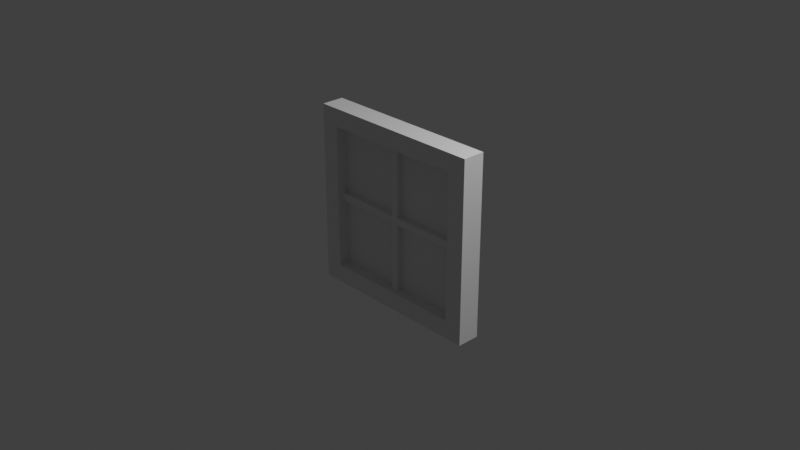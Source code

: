# Source: multidecor_window_segment_with_thin_slats.blend  (saved by Blender 3.0.42; exported with 4.5.12 LTS)
import bpy
from mathutils import Matrix  # noqa: F401  (used for matrix-valued properties, if any)

bpy.ops.wm.read_factory_settings(use_empty=True)
scene = bpy.context.scene
scene.name = 'Scene'

# ---- collections
col_collection = bpy.data.collections.new('Collection'); scene.collection.children.link(col_collection)

# ---- materials (node trees are filled in below, after node groups)
mat_material = bpy.data.materials.new('Material')
mat_material.alpha_threshold = 0.0
mat_material.use_transparent_shadow = False
mat_material.line_color = (0.0, 0.0, 0.0, 1.0)
mat_material_001 = bpy.data.materials.new('Material.001')
mat_material_001.use_transparent_shadow = False

# ---- material node trees
mat_material.use_nodes = True; mat_material.node_tree.nodes.clear()
_N = mat_material.node_tree.nodes; _L = mat_material.node_tree.links
n0 = _N.new('ShaderNodeOutputMaterial'); n0.name = 'Material Output'; n0.location = (300, 300)
n1 = _N.new('ShaderNodeBsdfPrincipled'); n1.name = 'Principled BSDF'; n1.location = (10, 300)
n1.distribution = 'GGX'
n1.subsurface_method = 'RANDOM_WALK_SKIN'
n1.inputs[2].default_value = 0.4
n1.inputs[3].default_value = 1.45
n1.inputs[27].default_value = (0.0, 0.0, 0.0, 1.0)
n1.inputs[28].default_value = 1.0
_L.new(n1.outputs[0], n0.inputs[0])
n0.is_active_output = True
mat_material_001.use_nodes = True; mat_material_001.node_tree.nodes.clear()
_N = mat_material_001.node_tree.nodes; _L = mat_material_001.node_tree.links
n0 = _N.new('ShaderNodeBsdfPrincipled'); n0.name = 'Principled BSDF'; n0.location = (10, 300)
n0.distribution = 'GGX'
n0.subsurface_method = 'RANDOM_WALK_SKIN'
n0.inputs[3].default_value = 1.45
n0.inputs[27].default_value = (0.0, 0.0, 0.0, 1.0)
n0.inputs[28].default_value = 1.0
n1 = _N.new('ShaderNodeOutputMaterial'); n1.name = 'Material Output'; n1.location = (300, 300)
_L.new(n0.outputs[0], n1.inputs[0])
n1.is_active_output = True

# ---- world
world_world = bpy.data.worlds.new('World'); scene.world = world_world
world_world.use_nodes = True; world_world.node_tree.nodes.clear()
_N = world_world.node_tree.nodes; _L = world_world.node_tree.links
n0 = _N.new('ShaderNodeOutputWorld'); n0.name = 'World Output'; n0.location = (300, 300)
n1 = _N.new('ShaderNodeBackground'); n1.name = 'Background'; n1.location = (10, 300)
n1.inputs[0].default_value = (0.05088, 0.05088, 0.05088, 1.0)
_L.new(n1.outputs[0], n0.inputs[0])
n0.is_active_output = True
world_world.color = (0.05088, 0.05088, 0.05088)
world_world.use_sun_shadow = False
world_world.sun_shadow_jitter_overblur = 0.0

# ---- cameras
cam_camera = bpy.data.cameras.new('Camera')
cam_camera.clip_end = 100.0
cam_camera.ortho_scale = 7.314

# ---- lights
light_light = bpy.data.lights.new('Light', 'POINT')
light_light.transmission_factor = 0.0
light_light.energy = 1000.0
light_light.shadow_soft_size = 0.1
light_light.shadow_maximum_resolution = 0.006
light_light.use_absolute_resolution = True

# ---- meshes
me_cube = bpy.data.meshes.new('Cube')
me_cube.from_pydata([(1.0, 0.125, 1.0), (1.0, 0.125, -1.0), (1.0, -0.125, 1.0), (1.0, -0.125, -1.0), (-1.0, 0.125, 1.0), (-1.0, 0.125, -1.0), (-1.0, -0.125, 1.0), (-1.0, -0.125, -1.0), (0.8, 0.125, 0.8), (0.8, 0.125, -0.8), (0.8, -0.125, 0.8), (0.8, -0.125, -0.8), (-0.8, 0.125, 0.8), (-0.8, 0.125, -0.8), (-0.8, -0.125, 0.8), (-0.8, -0.125, -0.8), (-0.8, 1.49e-08, -0.8), (0.8, 1.49e-08, 0.8), (-0.8, 1.49e-08, 0.8), (0.8, 1.49e-08, -0.8), (0.04, -0.125, 1.0), (-0.04, -0.125, 1.0), (-0.04, 0.125, 1.0), (0.04, 0.125, 1.0), (0.04, -0.065, 0.8), (-0.04, -0.065, 0.8), (-0.04, 0.065, 0.8), (0.04, 0.065, 0.8), (-0.04, 1.49e-08, 0.8), (0.04, 1.49e-08, 0.8), (0.04, 0.125, -1.0), (-0.04, 0.125, -1.0), (-0.04, -0.125, -1.0), (0.04, -0.125, -1.0), (0.04, 0.065, -0.8), (-0.04, 0.065, -0.8), (-0.04, -0.065, -0.8), (0.04, -0.065, -0.8), (0.04, 1.49e-08, -0.8), (-0.04, 1.49e-08, -0.8), (-1.0, -0.125, -0.04), (-1.0, -0.125, 0.04), (-1.0, 0.125, 0.04), (-1.0, 0.125, -0.04), (-0.8, -0.065, 0.04), (-0.8, -0.065, -0.04), (-0.8, 0.065, -0.04), (-0.8, 0.065, 0.04), (-0.8, 1.49e-08, 0.04), (-0.8, 1.49e-08, -0.04), (1.0, 0.125, 0.04), (1.0, 0.125, -0.04), (1.0, -0.125, 0.04), (1.0, -0.125, -0.04), (0.8, 0.065, 0.04), (0.8, 0.065, -0.04), (0.8, -0.065, -0.04), (0.8, -0.065, 0.04), (0.8, 1.49e-08, 0.04), (0.8, 1.49e-08, -0.04), (0.04, 0.065, 0.04), (0.04, -0.065, 0.04), (0.04, 1.49e-08, 0.04), (-0.04, 1.49e-08, 0.04), (-0.04, 0.065, 0.04), (-0.04, -0.065, 0.04), (0.04, 1.49e-08, -0.04), (0.04, -0.065, -0.04), (0.04, 0.065, -0.04), (-0.04, 1.49e-08, -0.04), (-0.04, 0.065, -0.04), (-0.04, -0.065, -0.04), (0.04, -0.125, 0.8), (-0.04, -0.125, 0.8), (-0.04, -0.125, -0.8), (0.04, -0.125, -0.8), (-0.8, -0.125, 0.04), (-0.8, -0.125, -0.04), (0.8, -0.125, -0.04), (0.8, -0.125, 0.04), (-0.04, 0.125, 0.8), (0.04, 0.125, 0.8), (0.04, 0.125, -0.8), (-0.04, 0.125, -0.8), (-0.8, 0.125, -0.04), (-0.8, 0.125, 0.04), (0.8, 0.125, 0.04), (0.8, 0.125, -0.04), (0.8, 0.065, 0.8), (0.04, 0.065, 0.8), (-0.8, 0.065, 0.8), (-0.8, 0.065, 0.04), (-0.8, 0.065, -0.8), (-0.04, 0.065, -0.8), (0.8, 0.065, -0.8), (0.8, 0.065, -0.04), (-0.8, -0.065, 0.8), (-0.04, -0.065, 0.8), (0.8, -0.065, 0.8), (0.8, -0.065, 0.04), (0.8, -0.065, -0.8), (0.04, -0.065, -0.8), (-0.8, -0.065, -0.8), (-0.8, -0.065, -0.04)], [], [(22, 4, 6, 21), (41, 6, 4, 42), (30, 1, 3, 33), (50, 0, 2, 52), (22, 80, 12, 4), (50, 86, 8, 0), (30, 82, 9, 1), (43, 84, 13, 5), (0, 8, 81, 23), (23, 81, 80, 22), (74, 32, 33, 75), (0, 23, 20, 2), (23, 22, 21, 20), (5, 13, 83, 31), (31, 83, 82, 30), (40, 7, 15, 77), (5, 31, 32, 7), (31, 30, 33, 32), (20, 72, 10, 2), (75, 33, 3, 11), (77, 76, 41, 40), (4, 12, 85, 42), (42, 85, 84, 43), (52, 79, 78, 53), (7, 40, 43, 5), (40, 41, 42, 43), (21, 73, 72, 20), (1, 9, 87, 51), (51, 87, 86, 50), (41, 76, 14, 6), (1, 51, 53, 3), (51, 50, 52, 53), (58, 62, 61, 57), (54, 60, 62, 58), (62, 29, 24, 61), (60, 27, 29, 62), (48, 63, 64, 47), (44, 65, 63, 48), (65, 25, 28, 63), (63, 28, 26, 64), (56, 67, 66, 59), (59, 66, 68, 55), (66, 38, 34, 68), (67, 37, 38, 66), (46, 70, 69, 49), (49, 69, 71, 45), (69, 39, 36, 71), (70, 35, 39, 69), (55, 68, 60, 54), (26, 27, 60, 64), (46, 47, 64, 70), (35, 70, 68, 34), (70, 64, 60, 68), (25, 65, 61, 24), (45, 71, 65, 44), (56, 57, 61, 67), (36, 37, 67, 71), (65, 71, 67, 61), (62, 58, 17, 29), (63, 48, 18, 28), (66, 59, 19, 38), (69, 49, 16, 39), (6, 14, 73, 21), (2, 10, 79, 52), (11, 3, 53, 78), (15, 7, 32, 74), (87, 55, 54, 86), (8, 86, 54, 88), (95, 87, 9, 94), (17, 88, 54, 58), (94, 19, 59, 95), (13, 84, 46, 92), (85, 47, 46, 84), (91, 85, 12, 90), (48, 91, 90, 18), (16, 92, 46, 49), (89, 81, 8, 88), (29, 89, 88, 17), (81, 27, 26, 80), (12, 80, 26, 90), (18, 90, 26, 28), (19, 94, 34, 38), (9, 82, 34, 94), (83, 35, 34, 82), (93, 92, 16, 39), (83, 13, 92, 93), (39, 16, 102, 36), (15, 74, 36, 102), (75, 37, 36, 74), (19, 38, 101, 100), (75, 11, 100, 101), (103, 77, 15, 102), (49, 103, 102, 16), (14, 76, 44, 96), (44, 48, 18, 96), (77, 45, 44, 76), (97, 73, 14, 96), (18, 28, 97, 96), (73, 25, 24, 72), (10, 72, 24, 98), (29, 17, 98, 24), (99, 79, 10, 98), (58, 99, 98, 17), (79, 57, 56, 78), (56, 59, 19, 100), (11, 78, 56, 100)])
me_cube.polygons.foreach_set('material_index', [0, 0, 0, 0, 0, 0, 0, 0, 0, 0, 0, 0, 0, 0, 0, 0, 0, 0, 0, 0, 0, 0, 0, 0, 0, 0, 0, 0, 0, 0, 0, 0, 0, 0, 0, 0, 0, 0, 0, 0, 0, 0, 0, 0, 0, 0, 0, 0, 0, 0, 0, 0, 0, 0, 0, 0, 0, 0, 1, 1, 1, 1, 0, 0, 0, 0, 0, 0, 0, 1, 0, 0, 0, 0, 1, 1, 0, 1, 0, 0, 1, 1, 0, 0, 1, 0, 0, 0, 0, 0, 0, 0, 0, 0, 0, 0, 0, 0, 0, 0, 0, 0, 0, 0, 0, 0])
_uv = me_cube.uv_layers.new(name='UVMap')
_uv.uv.foreach_set('vector', [0.3739, 0.243, 0.3739, 0.0003361, 0.3107, 0.0003361, 0.3107, 0.243, 0.243, 0.6519, 0.0003361, 0.6519, 0.0003361, 0.5887, 0.243, 0.5887, 0.1457, 0.2632, 0.1457, 0.5059, 0.08249, 0.5059, 0.08249, 0.2632, 0.602, 0.2632, 0.602, 0.5059, 0.5389, 0.5059, 0.5389, 0.2632, 0.3739, 0.243, 0.4244, 0.243, 0.4244, 0.05089, 0.3739, 0.0003361, 0.602, 0.2632, 0.6526, 0.2632, 0.6526, 0.4554, 0.602, 0.5059, 0.1457, 0.2632, 0.1962, 0.2632, 0.1962, 0.4554, 0.1457, 0.5059, 0.2632, 0.5887, 0.2632, 0.5382, 0.4554, 0.5382, 0.5059, 0.5887, 0.3739, 0.5059, 0.4244, 0.4554, 0.4244, 0.2632, 0.3739, 0.2632, 0.3739, 0.2632, 0.4244, 0.2632, 0.4244, 0.243, 0.3739, 0.243, 0.03193, 0.243, 0.08249, 0.243, 0.08249, 0.2632, 0.03193, 0.2632, 0.3739, 0.5059, 0.3739, 0.2632, 0.3107, 0.2632, 0.3107, 0.5059, 0.3739, 0.2632, 0.3739, 0.243, 0.3107, 0.243, 0.3107, 0.2632, 0.1457, 0.0003362, 0.1962, 0.05089, 0.1962, 0.243, 0.1457, 0.243, 0.1457, 0.243, 0.1962, 0.243, 0.1962, 0.2632, 0.1457, 0.2632, 0.2632, 0.6519, 0.5059, 0.6519, 0.4554, 0.7025, 0.2632, 0.7025, 0.1457, 0.0003362, 0.1457, 0.243, 0.08249, 0.243, 0.08249, 0.0003361, 0.1457, 0.243, 0.1457, 0.2632, 0.08249, 0.2632, 0.08249, 0.243, 0.3107, 0.2632, 0.2601, 0.2632, 0.2601, 0.4554, 0.3107, 0.5059, 0.03193, 0.2632, 0.08249, 0.2632, 0.08249, 0.5059, 0.03193, 0.4554, 0.2632, 0.7025, 0.243, 0.7025, 0.243, 0.6519, 0.2632, 0.6519, 0.0003361, 0.5887, 0.05089, 0.5382, 0.243, 0.5382, 0.243, 0.5887, 0.243, 0.5887, 0.243, 0.5382, 0.2632, 0.5382, 0.2632, 0.5887, 0.5389, 0.2632, 0.4883, 0.2632, 0.4883, 0.243, 0.5389, 0.243, 0.5059, 0.6519, 0.2632, 0.6519, 0.2632, 0.5887, 0.5059, 0.5887, 0.2632, 0.6519, 0.243, 0.6519, 0.243, 0.5887, 0.2632, 0.5887, 0.3107, 0.243, 0.2601, 0.243, 0.2601, 0.2632, 0.3107, 0.2632, 0.602, 0.0003362, 0.6526, 0.05089, 0.6526, 0.243, 0.602, 0.243, 0.602, 0.243, 0.6526, 0.243, 0.6526, 0.2632, 0.602, 0.2632, 0.243, 0.6519, 0.243, 0.7025, 0.05089, 0.7025, 0.0003361, 0.6519, 0.602, 0.0003362, 0.602, 0.243, 0.5389, 0.243, 0.5389, 0.0003361, 0.602, 0.243, 0.602, 0.2632, 0.5389, 0.2632, 0.5389, 0.243, 0.9437, 0.8908, 0.9437, 0.6987, 0.9273, 0.6987, 0.9273, 0.8908, 0.9266, 0.8908, 0.9266, 0.6987, 0.9102, 0.6987, 0.9102, 0.8908, 0.9437, 0.6987, 0.9437, 0.5066, 0.9273, 0.5066, 0.9273, 0.6987, 0.9266, 0.6987, 0.9266, 0.5066, 0.9102, 0.5066, 0.9102, 0.6987, 0.824, 0.8908, 0.824, 0.6987, 0.8075, 0.6987, 0.8075, 0.8908, 0.8931, 0.5066, 0.8931, 0.6987, 0.9095, 0.6987, 0.9095, 0.5066, 0.8931, 0.6987, 0.8931, 0.8908, 0.9095, 0.8908, 0.9095, 0.6987, 0.824, 0.6987, 0.824, 0.5066, 0.8075, 0.5066, 0.8075, 0.6987, 0.876, 0.5066, 0.876, 0.6987, 0.8924, 0.6987, 0.8924, 0.5066, 0.8589, 0.5066, 0.8589, 0.6987, 0.8753, 0.6987, 0.8753, 0.5066, 0.8589, 0.6987, 0.8589, 0.8908, 0.8753, 0.8908, 0.8753, 0.6987, 0.876, 0.6987, 0.876, 0.8908, 0.8924, 0.8908, 0.8924, 0.6987, 0.8247, 0.5066, 0.8247, 0.6987, 0.8411, 0.6987, 0.8411, 0.5066, 0.8418, 0.5066, 0.8418, 0.6987, 0.8582, 0.6987, 0.8582, 0.5066, 0.8418, 0.6987, 0.8418, 0.8908, 0.8582, 0.8908, 0.8582, 0.6987, 0.8247, 0.6987, 0.8247, 0.8908, 0.8411, 0.8908, 0.8411, 0.6987, 0.6668, 0.4545, 0.6668, 0.6466, 0.6466, 0.6466, 0.6466, 0.4545, 0.4545, 0.6668, 0.4545, 0.6466, 0.6466, 0.6466, 0.6466, 0.6668, 0.6668, 0.859, 0.6466, 0.859, 0.6466, 0.6668, 0.6668, 0.6668, 0.859, 0.6668, 0.6668, 0.6668, 0.6668, 0.6466, 0.859, 0.6466, 0.6668, 0.6668, 0.6466, 0.6668, 0.6466, 0.6466, 0.6668, 0.6466, 0.7201, 0.07325, 0.7201, 0.2654, 0.6999, 0.2654, 0.6999, 0.07325, 0.9123, 0.2856, 0.7201, 0.2856, 0.7201, 0.2654, 0.9123, 0.2654, 0.5078, 0.2856, 0.5078, 0.2654, 0.6999, 0.2654, 0.6999, 0.2856, 0.7201, 0.4777, 0.6999, 0.4777, 0.6999, 0.2856, 0.7201, 0.2856, 0.7201, 0.2654, 0.7201, 0.2856, 0.6999, 0.2856, 0.6999, 0.2654, 0.4998, 0.5002, 0.4998, 0.9998, 0.0001998, 0.9998, 0.0001999, 0.5002, 0.0001998, 0.0001999, 0.4998, 0.0001998, 0.4998, 0.4998, 0.0001999, 0.4998, 0.5002, 0.0001998, 0.9998, 0.0001998, 0.9998, 0.4998, 0.5002, 0.4998, 0.5002, 0.5002, 0.9998, 0.5002, 0.9998, 0.9998, 0.5002, 0.9998, 0.3107, 0.0003361, 0.2601, 0.05089, 0.2601, 0.243, 0.3107, 0.243, 0.5389, 0.5059, 0.4883, 0.4554, 0.4883, 0.2632, 0.5389, 0.2632, 0.4883, 0.05089, 0.5389, 0.0003361, 0.5389, 0.243, 0.4883, 0.243, 0.03193, 0.05089, 0.08249, 0.0003361, 0.08249, 0.243, 0.03193, 0.243, 0.6526, 0.243, 0.6678, 0.243, 0.6678, 0.2632, 0.6526, 0.2632, 0.6526, 0.4554, 0.6526, 0.2632, 0.6678, 0.2632, 0.6678, 0.4554, 0.6678, 0.243, 0.6526, 0.243, 0.6526, 0.05089, 0.6678, 0.05089, 0.6842, 0.4554, 0.6678, 0.4554, 0.6678, 0.2632, 0.6842, 0.2632, 0.6678, 0.05089, 0.6842, 0.05089, 0.6842, 0.243, 0.6678, 0.243, 0.4554, 0.5382, 0.2632, 0.5382, 0.2632, 0.523, 0.4554, 0.523, 0.243, 0.5382, 0.243, 0.523, 0.2632, 0.523, 0.2632, 0.5382, 0.243, 0.523, 0.243, 0.5382, 0.05089, 0.5382, 0.05089, 0.523, 0.243, 0.5066, 0.243, 0.523, 0.05089, 0.523, 0.05089, 0.5066, 0.4554, 0.5066, 0.4554, 0.523, 0.2632, 0.523, 0.2632, 0.5066, 0.4396, 0.2632, 0.4244, 0.2632, 0.4244, 0.4554, 0.4396, 0.4554, 0.456, 0.2632, 0.4396, 0.2632, 0.4396, 0.4554, 0.456, 0.4554, 0.4244, 0.2632, 0.4396, 0.2632, 0.4396, 0.243, 0.4244, 0.243, 0.4244, 0.05089, 0.4244, 0.243, 0.4396, 0.243, 0.4396, 0.05089, 0.456, 0.05089, 0.4396, 0.05089, 0.4396, 0.243, 0.456, 0.243, 0.2278, 0.4554, 0.2114, 0.4554, 0.2114, 0.2632, 0.2278, 0.2632, 0.1962, 0.4554, 0.1962, 0.2632, 0.2114, 0.2632, 0.2114, 0.4554, 0.1962, 0.243, 0.2114, 0.243, 0.2114, 0.2632, 0.1962, 0.2632, 0.2114, 0.243, 0.2114, 0.05089, 0.2278, 0.05089, 0.2278, 0.243, 0.1962, 0.243, 0.1962, 0.05089, 0.2114, 0.05089, 0.2114, 0.243, 0.0003362, 0.243, 0.0003364, 0.05089, 0.01677, 0.05089, 0.01677, 0.243, 0.03193, 0.05089, 0.03193, 0.243, 0.01677, 0.243, 0.01677, 0.05089, 0.03193, 0.2632, 0.01677, 0.2632, 0.01677, 0.243, 0.03193, 0.243, 0.0003363, 0.4554, 0.0003361, 0.2632, 0.01677, 0.2632, 0.01677, 0.4554, 0.03193, 0.2632, 0.03193, 0.4554, 0.01677, 0.4554, 0.01677, 0.2632, 0.2632, 0.7177, 0.2632, 0.7025, 0.4554, 0.7025, 0.4554, 0.7177, 0.2632, 0.7341, 0.2632, 0.7177, 0.4554, 0.7177, 0.4554, 0.7341, 0.05089, 0.7025, 0.243, 0.7025, 0.243, 0.7177, 0.05089, 0.7177, 0.243, 0.7177, 0.243, 0.7341, 0.05089, 0.7341, 0.05089, 0.7177, 0.2632, 0.7025, 0.2632, 0.7177, 0.243, 0.7177, 0.243, 0.7025, 0.2449, 0.243, 0.2601, 0.243, 0.2601, 0.05089, 0.2449, 0.05089, 0.2285, 0.05089, 0.2285, 0.243, 0.2449, 0.243, 0.2449, 0.05089, 0.2601, 0.243, 0.2449, 0.243, 0.2449, 0.2632, 0.2601, 0.2632, 0.2601, 0.4554, 0.2601, 0.2632, 0.2449, 0.2632, 0.2449, 0.4554, 0.2285, 0.2632, 0.2285, 0.4554, 0.2449, 0.4554, 0.2449, 0.2632, 0.4731, 0.2632, 0.4883, 0.2632, 0.4883, 0.4554, 0.4731, 0.4554, 0.4567, 0.2632, 0.4731, 0.2632, 0.4731, 0.4554, 0.4567, 0.4554, 0.4883, 0.2632, 0.4731, 0.2632, 0.4731, 0.243, 0.4883, 0.243, 0.4731, 0.243, 0.4567, 0.243, 0.4567, 0.05089, 0.4731, 0.05089, 0.4883, 0.05089, 0.4883, 0.243, 0.4731, 0.243, 0.4731, 0.05089])
me_cube.materials.append(mat_material)
me_cube.materials.append(mat_material_001)
me_cube.use_remesh_preserve_volume = False
me_cube.use_remesh_preserve_attributes = False
me_cube.use_mirror_vertex_groups = False
me_cube.update()

# ---- objects
ob_cube = bpy.data.objects.new('Cube', me_cube)
ob_light = bpy.data.objects.new('Light', light_light)
ob_camera = bpy.data.objects.new('Camera', cam_camera)

# ---- transforms, parenting, visibility, modifiers, constraints
ob_cube.location = (0.0, 0.0, 0.0)
ob_cube.lock_rotations_4d = False
ob_cube.empty_display_type = 'ARROWS'
ob_cube.lineart.crease_threshold = 0.0
ob_light.location = (4.076, 1.005, 5.904)
ob_light.rotation_euler = (0.6503, 0.05522, 1.866)
ob_light.lock_rotations_4d = False
ob_light.empty_display_type = 'ARROWS'
ob_light.color = (0.0, 0.0, 0.0, 0.0)
ob_light.lineart.crease_threshold = 0.0
ob_camera.location = (7.359, -6.926, 4.958)
ob_camera.rotation_euler = (1.109, 0.0, 0.8149)
ob_camera.lock_rotations_4d = False
ob_camera.empty_display_type = 'ARROWS'
ob_camera.color = (0.0, 0.0, 0.0, 0.0)
ob_camera.display_type = 'WIRE'
ob_camera.lineart.crease_threshold = 0.0

# ---- collection membership
col_collection.objects.link(ob_cube)
col_collection.objects.link(ob_light)
col_collection.objects.link(ob_camera)

# ---- scene / render settings (as saved in the file)
scene.camera = ob_camera
scene.frame_start = 1; scene.frame_end = 250; scene.frame_set(1)
scene.render.engine = 'BLENDER_EEVEE_NEXT'
scene.cycles.sampling_pattern = 'TABULATED_SOBOL'
scene.cycles.use_light_tree = False
scene.view_settings.view_transform = 'Standard'
bpy.context.view_layer.update()
